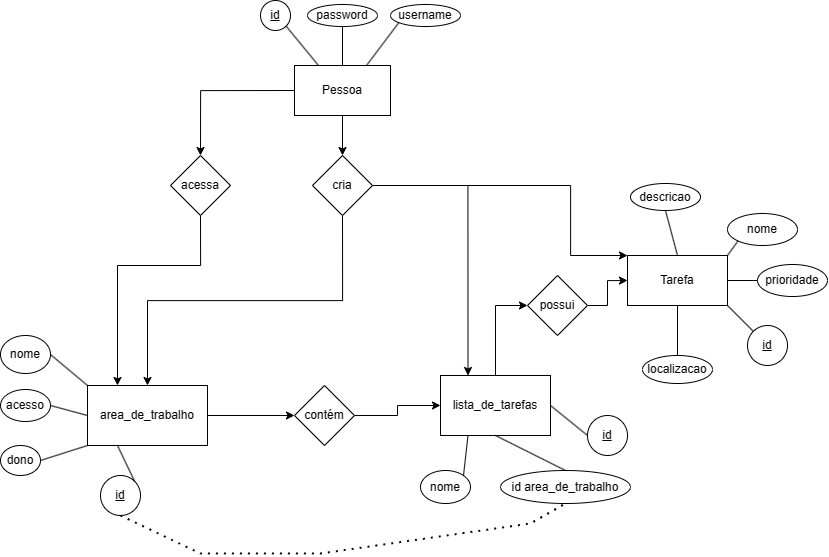

The diagram above was exported from draw.io. Its source (the exported page's mxGraphModel, read from the mxfile embedded in the PNG):
<mxGraphModel dx="2227" dy="1264" grid="1" gridSize="10" guides="1" tooltips="1" connect="1" arrows="1" fold="1" page="1" pageScale="1" pageWidth="827" pageHeight="1169" math="0" shadow="0">
  <root>
    <mxCell id="0" />
    <mxCell id="1" parent="0" />
    <mxCell id="LFqv-vd2kEIITw0RuuVE-10" style="edgeStyle=orthogonalEdgeStyle;rounded=0;orthogonalLoop=1;jettySize=auto;html=1;exitX=0.5;exitY=1;exitDx=0;exitDy=0;entryX=0.5;entryY=0;entryDx=0;entryDy=0;" edge="1" parent="1" source="nyECYrgTkjTVYL-qChsw-2" target="LFqv-vd2kEIITw0RuuVE-2">
      <mxGeometry relative="1" as="geometry" />
    </mxCell>
    <mxCell id="LFqv-vd2kEIITw0RuuVE-11" style="edgeStyle=orthogonalEdgeStyle;rounded=0;orthogonalLoop=1;jettySize=auto;html=1;exitX=0;exitY=0.5;exitDx=0;exitDy=0;entryX=0.5;entryY=0;entryDx=0;entryDy=0;" edge="1" parent="1" source="nyECYrgTkjTVYL-qChsw-2" target="LFqv-vd2kEIITw0RuuVE-3">
      <mxGeometry relative="1" as="geometry" />
    </mxCell>
    <mxCell id="nyECYrgTkjTVYL-qChsw-2" value="Pessoa" style="rounded=0;whiteSpace=wrap;html=1;" parent="1" vertex="1">
      <mxGeometry x="294" y="112" width="96" height="50" as="geometry" />
    </mxCell>
    <mxCell id="nyECYrgTkjTVYL-qChsw-3" value="username" style="ellipse;whiteSpace=wrap;html=1;" parent="1" vertex="1">
      <mxGeometry x="390" y="51" width="70" height="22" as="geometry" />
    </mxCell>
    <mxCell id="nyECYrgTkjTVYL-qChsw-4" value="password" style="ellipse;whiteSpace=wrap;html=1;" parent="1" vertex="1">
      <mxGeometry x="307" y="51" width="70" height="22" as="geometry" />
    </mxCell>
    <mxCell id="nyECYrgTkjTVYL-qChsw-5" value="&lt;u&gt;id&lt;/u&gt;" style="ellipse;whiteSpace=wrap;html=1;" parent="1" vertex="1">
      <mxGeometry x="260" y="47" width="30" height="30" as="geometry" />
    </mxCell>
    <mxCell id="nyECYrgTkjTVYL-qChsw-10" value="" style="endArrow=none;html=1;rounded=0;exitX=1;exitY=1;exitDx=0;exitDy=0;entryX=0.25;entryY=0;entryDx=0;entryDy=0;" parent="1" source="nyECYrgTkjTVYL-qChsw-5" target="nyECYrgTkjTVYL-qChsw-2" edge="1">
      <mxGeometry width="50" height="50" relative="1" as="geometry">
        <mxPoint x="350" y="272" as="sourcePoint" />
        <mxPoint x="400" y="222" as="targetPoint" />
      </mxGeometry>
    </mxCell>
    <mxCell id="nyECYrgTkjTVYL-qChsw-11" value="" style="endArrow=none;html=1;rounded=0;entryX=0.5;entryY=1;entryDx=0;entryDy=0;exitX=0.5;exitY=0;exitDx=0;exitDy=0;" parent="1" source="nyECYrgTkjTVYL-qChsw-2" target="nyECYrgTkjTVYL-qChsw-4" edge="1">
      <mxGeometry width="50" height="50" relative="1" as="geometry">
        <mxPoint x="350" y="272" as="sourcePoint" />
        <mxPoint x="400" y="222" as="targetPoint" />
      </mxGeometry>
    </mxCell>
    <mxCell id="nyECYrgTkjTVYL-qChsw-12" value="" style="endArrow=none;html=1;rounded=0;entryX=0;entryY=1;entryDx=0;entryDy=0;exitX=0.75;exitY=0;exitDx=0;exitDy=0;" parent="1" source="nyECYrgTkjTVYL-qChsw-2" target="nyECYrgTkjTVYL-qChsw-3" edge="1">
      <mxGeometry width="50" height="50" relative="1" as="geometry">
        <mxPoint x="350" y="272" as="sourcePoint" />
        <mxPoint x="400" y="222" as="targetPoint" />
      </mxGeometry>
    </mxCell>
    <mxCell id="nyECYrgTkjTVYL-qChsw-13" value="Tarefa" style="rounded=0;whiteSpace=wrap;html=1;" parent="1" vertex="1">
      <mxGeometry x="627" y="302" width="100" height="50" as="geometry" />
    </mxCell>
    <mxCell id="nyECYrgTkjTVYL-qChsw-14" value="descricao" style="ellipse;whiteSpace=wrap;html=1;" parent="1" vertex="1">
      <mxGeometry x="630" y="230" width="70" height="27" as="geometry" />
    </mxCell>
    <mxCell id="nyECYrgTkjTVYL-qChsw-16" value="prioridade" style="ellipse;whiteSpace=wrap;html=1;" parent="1" vertex="1">
      <mxGeometry x="757" y="311" width="70" height="32" as="geometry" />
    </mxCell>
    <mxCell id="nyECYrgTkjTVYL-qChsw-17" value="&lt;u&gt;id&lt;/u&gt;" style="ellipse;whiteSpace=wrap;html=1;" parent="1" vertex="1">
      <mxGeometry x="747" y="372" width="40" height="40" as="geometry" />
    </mxCell>
    <mxCell id="nyECYrgTkjTVYL-qChsw-18" value="localizacao" style="ellipse;whiteSpace=wrap;html=1;" parent="1" vertex="1">
      <mxGeometry x="642" y="402" width="70" height="28" as="geometry" />
    </mxCell>
    <mxCell id="LFqv-vd2kEIITw0RuuVE-34" style="edgeStyle=orthogonalEdgeStyle;rounded=0;orthogonalLoop=1;jettySize=auto;html=1;exitX=1;exitY=0.5;exitDx=0;exitDy=0;entryX=0;entryY=0.5;entryDx=0;entryDy=0;" edge="1" parent="1" source="nyECYrgTkjTVYL-qChsw-19" target="LFqv-vd2kEIITw0RuuVE-33">
      <mxGeometry relative="1" as="geometry" />
    </mxCell>
    <mxCell id="nyECYrgTkjTVYL-qChsw-19" value="area_de_trabalho" style="rounded=0;whiteSpace=wrap;html=1;" parent="1" vertex="1">
      <mxGeometry x="87" y="432" width="120" height="60" as="geometry" />
    </mxCell>
    <mxCell id="LFqv-vd2kEIITw0RuuVE-17" style="edgeStyle=orthogonalEdgeStyle;rounded=0;orthogonalLoop=1;jettySize=auto;html=1;exitX=0.5;exitY=1;exitDx=0;exitDy=0;entryX=0.5;entryY=0;entryDx=0;entryDy=0;" edge="1" parent="1" source="LFqv-vd2kEIITw0RuuVE-2" target="nyECYrgTkjTVYL-qChsw-19">
      <mxGeometry relative="1" as="geometry" />
    </mxCell>
    <mxCell id="LFqv-vd2kEIITw0RuuVE-39" style="edgeStyle=orthogonalEdgeStyle;rounded=0;orthogonalLoop=1;jettySize=auto;html=1;exitX=1;exitY=0.5;exitDx=0;exitDy=0;entryX=0.25;entryY=0;entryDx=0;entryDy=0;" edge="1" parent="1" source="LFqv-vd2kEIITw0RuuVE-2" target="LFqv-vd2kEIITw0RuuVE-9">
      <mxGeometry relative="1" as="geometry" />
    </mxCell>
    <mxCell id="LFqv-vd2kEIITw0RuuVE-40" style="edgeStyle=orthogonalEdgeStyle;rounded=0;orthogonalLoop=1;jettySize=auto;html=1;exitX=1;exitY=0.5;exitDx=0;exitDy=0;entryX=0;entryY=0;entryDx=0;entryDy=0;" edge="1" parent="1" source="LFqv-vd2kEIITw0RuuVE-2" target="nyECYrgTkjTVYL-qChsw-13">
      <mxGeometry relative="1" as="geometry">
        <Array as="points">
          <mxPoint x="570" y="232" />
          <mxPoint x="570" y="302" />
        </Array>
      </mxGeometry>
    </mxCell>
    <mxCell id="LFqv-vd2kEIITw0RuuVE-2" value="cria" style="rhombus;whiteSpace=wrap;html=1;" vertex="1" parent="1">
      <mxGeometry x="312" y="202" width="60" height="60" as="geometry" />
    </mxCell>
    <mxCell id="LFqv-vd2kEIITw0RuuVE-18" style="edgeStyle=orthogonalEdgeStyle;rounded=0;orthogonalLoop=1;jettySize=auto;html=1;exitX=0.5;exitY=1;exitDx=0;exitDy=0;entryX=0.25;entryY=0;entryDx=0;entryDy=0;" edge="1" parent="1" source="LFqv-vd2kEIITw0RuuVE-3" target="nyECYrgTkjTVYL-qChsw-19">
      <mxGeometry relative="1" as="geometry">
        <Array as="points">
          <mxPoint x="200" y="312" />
          <mxPoint x="117" y="312" />
        </Array>
      </mxGeometry>
    </mxCell>
    <mxCell id="LFqv-vd2kEIITw0RuuVE-3" value="acessa" style="rhombus;whiteSpace=wrap;html=1;" vertex="1" parent="1">
      <mxGeometry x="170" y="202" width="60" height="60" as="geometry" />
    </mxCell>
    <mxCell id="LFqv-vd2kEIITw0RuuVE-4" value="nome" style="ellipse;whiteSpace=wrap;html=1;" vertex="1" parent="1">
      <mxGeometry y="382" width="50" height="38" as="geometry" />
    </mxCell>
    <mxCell id="LFqv-vd2kEIITw0RuuVE-5" value="&lt;u&gt;id&lt;/u&gt;" style="ellipse;whiteSpace=wrap;html=1;" vertex="1" parent="1">
      <mxGeometry x="100" y="522" width="40" height="40" as="geometry" />
    </mxCell>
    <mxCell id="LFqv-vd2kEIITw0RuuVE-6" value="dono" style="ellipse;whiteSpace=wrap;html=1;" vertex="1" parent="1">
      <mxGeometry y="492" width="40" height="30" as="geometry" />
    </mxCell>
    <mxCell id="LFqv-vd2kEIITw0RuuVE-37" style="edgeStyle=orthogonalEdgeStyle;rounded=0;orthogonalLoop=1;jettySize=auto;html=1;exitX=0.5;exitY=0;exitDx=0;exitDy=0;entryX=0;entryY=0.5;entryDx=0;entryDy=0;" edge="1" parent="1" source="LFqv-vd2kEIITw0RuuVE-9" target="LFqv-vd2kEIITw0RuuVE-36">
      <mxGeometry relative="1" as="geometry" />
    </mxCell>
    <mxCell id="LFqv-vd2kEIITw0RuuVE-9" value="lista_de_tarefas" style="rounded=0;whiteSpace=wrap;html=1;" vertex="1" parent="1">
      <mxGeometry x="440" y="422" width="110" height="60" as="geometry" />
    </mxCell>
    <mxCell id="LFqv-vd2kEIITw0RuuVE-12" value="nome" style="ellipse;whiteSpace=wrap;html=1;" vertex="1" parent="1">
      <mxGeometry x="420" y="517" width="50" height="33" as="geometry" />
    </mxCell>
    <mxCell id="LFqv-vd2kEIITw0RuuVE-13" value="&lt;u&gt;id&lt;/u&gt;" style="ellipse;whiteSpace=wrap;html=1;" vertex="1" parent="1">
      <mxGeometry x="587" y="462" width="40" height="40" as="geometry" />
    </mxCell>
    <mxCell id="LFqv-vd2kEIITw0RuuVE-14" value="id area_de_trabalho" style="ellipse;whiteSpace=wrap;html=1;" vertex="1" parent="1">
      <mxGeometry x="500" y="517" width="130" height="33" as="geometry" />
    </mxCell>
    <mxCell id="LFqv-vd2kEIITw0RuuVE-15" value="" style="endArrow=none;dashed=1;html=1;dashPattern=1 3;strokeWidth=2;rounded=0;exitX=0.5;exitY=1;exitDx=0;exitDy=0;entryX=0.5;entryY=1;entryDx=0;entryDy=0;" edge="1" parent="1" source="LFqv-vd2kEIITw0RuuVE-5" target="LFqv-vd2kEIITw0RuuVE-14">
      <mxGeometry width="50" height="50" relative="1" as="geometry">
        <mxPoint x="390" y="542" as="sourcePoint" />
        <mxPoint x="440" y="492" as="targetPoint" />
        <Array as="points">
          <mxPoint x="200" y="600" />
          <mxPoint x="320" y="600" />
          <mxPoint x="530" y="570" />
        </Array>
      </mxGeometry>
    </mxCell>
    <mxCell id="LFqv-vd2kEIITw0RuuVE-19" value="acesso" style="ellipse;whiteSpace=wrap;html=1;" vertex="1" parent="1">
      <mxGeometry y="436" width="50" height="32" as="geometry" />
    </mxCell>
    <mxCell id="LFqv-vd2kEIITw0RuuVE-20" value="nome" style="ellipse;whiteSpace=wrap;html=1;" vertex="1" parent="1">
      <mxGeometry x="727" y="260" width="70" height="32" as="geometry" />
    </mxCell>
    <mxCell id="LFqv-vd2kEIITw0RuuVE-21" value="" style="endArrow=none;html=1;rounded=0;exitX=1;exitY=0;exitDx=0;exitDy=0;entryX=0.25;entryY=1;entryDx=0;entryDy=0;" edge="1" parent="1" source="LFqv-vd2kEIITw0RuuVE-5" target="nyECYrgTkjTVYL-qChsw-19">
      <mxGeometry width="50" height="50" relative="1" as="geometry">
        <mxPoint x="390" y="452" as="sourcePoint" />
        <mxPoint x="440" y="402" as="targetPoint" />
      </mxGeometry>
    </mxCell>
    <mxCell id="LFqv-vd2kEIITw0RuuVE-22" value="" style="endArrow=none;html=1;rounded=0;exitX=1;exitY=0.5;exitDx=0;exitDy=0;entryX=0;entryY=1;entryDx=0;entryDy=0;" edge="1" parent="1" source="LFqv-vd2kEIITw0RuuVE-6" target="nyECYrgTkjTVYL-qChsw-19">
      <mxGeometry width="50" height="50" relative="1" as="geometry">
        <mxPoint x="390" y="452" as="sourcePoint" />
        <mxPoint x="440" y="402" as="targetPoint" />
      </mxGeometry>
    </mxCell>
    <mxCell id="LFqv-vd2kEIITw0RuuVE-23" value="" style="endArrow=none;html=1;rounded=0;exitX=1;exitY=0.5;exitDx=0;exitDy=0;entryX=0;entryY=0.5;entryDx=0;entryDy=0;" edge="1" parent="1" source="LFqv-vd2kEIITw0RuuVE-19" target="nyECYrgTkjTVYL-qChsw-19">
      <mxGeometry width="50" height="50" relative="1" as="geometry">
        <mxPoint x="390" y="452" as="sourcePoint" />
        <mxPoint x="440" y="402" as="targetPoint" />
      </mxGeometry>
    </mxCell>
    <mxCell id="LFqv-vd2kEIITw0RuuVE-24" value="" style="endArrow=none;html=1;rounded=0;exitX=1;exitY=0.5;exitDx=0;exitDy=0;entryX=0;entryY=0;entryDx=0;entryDy=0;" edge="1" parent="1" source="LFqv-vd2kEIITw0RuuVE-4" target="nyECYrgTkjTVYL-qChsw-19">
      <mxGeometry width="50" height="50" relative="1" as="geometry">
        <mxPoint x="390" y="452" as="sourcePoint" />
        <mxPoint x="440" y="402" as="targetPoint" />
      </mxGeometry>
    </mxCell>
    <mxCell id="LFqv-vd2kEIITw0RuuVE-25" value="" style="endArrow=none;html=1;rounded=0;exitX=0;exitY=0.5;exitDx=0;exitDy=0;entryX=1;entryY=0.5;entryDx=0;entryDy=0;" edge="1" parent="1" source="LFqv-vd2kEIITw0RuuVE-13" target="LFqv-vd2kEIITw0RuuVE-9">
      <mxGeometry width="50" height="50" relative="1" as="geometry">
        <mxPoint x="390" y="452" as="sourcePoint" />
        <mxPoint x="440" y="402" as="targetPoint" />
      </mxGeometry>
    </mxCell>
    <mxCell id="LFqv-vd2kEIITw0RuuVE-26" value="" style="endArrow=none;html=1;rounded=0;exitX=0.5;exitY=0;exitDx=0;exitDy=0;entryX=0.5;entryY=1;entryDx=0;entryDy=0;" edge="1" parent="1" source="LFqv-vd2kEIITw0RuuVE-14" target="LFqv-vd2kEIITw0RuuVE-9">
      <mxGeometry width="50" height="50" relative="1" as="geometry">
        <mxPoint x="390" y="452" as="sourcePoint" />
        <mxPoint x="440" y="402" as="targetPoint" />
      </mxGeometry>
    </mxCell>
    <mxCell id="LFqv-vd2kEIITw0RuuVE-27" value="" style="endArrow=none;html=1;rounded=0;exitX=1;exitY=0;exitDx=0;exitDy=0;entryX=0.25;entryY=1;entryDx=0;entryDy=0;" edge="1" parent="1" source="LFqv-vd2kEIITw0RuuVE-12" target="LFqv-vd2kEIITw0RuuVE-9">
      <mxGeometry width="50" height="50" relative="1" as="geometry">
        <mxPoint x="390" y="452" as="sourcePoint" />
        <mxPoint x="440" y="402" as="targetPoint" />
      </mxGeometry>
    </mxCell>
    <mxCell id="LFqv-vd2kEIITw0RuuVE-28" value="" style="endArrow=none;html=1;rounded=0;entryX=0;entryY=0;entryDx=0;entryDy=0;exitX=1;exitY=1;exitDx=0;exitDy=0;" edge="1" parent="1" source="nyECYrgTkjTVYL-qChsw-13" target="nyECYrgTkjTVYL-qChsw-17">
      <mxGeometry width="50" height="50" relative="1" as="geometry">
        <mxPoint x="390" y="452" as="sourcePoint" />
        <mxPoint x="440" y="402" as="targetPoint" />
      </mxGeometry>
    </mxCell>
    <mxCell id="LFqv-vd2kEIITw0RuuVE-29" value="" style="endArrow=none;html=1;rounded=0;entryX=0.5;entryY=1;entryDx=0;entryDy=0;exitX=0.5;exitY=0;exitDx=0;exitDy=0;" edge="1" parent="1" source="nyECYrgTkjTVYL-qChsw-18" target="nyECYrgTkjTVYL-qChsw-13">
      <mxGeometry width="50" height="50" relative="1" as="geometry">
        <mxPoint x="390" y="452" as="sourcePoint" />
        <mxPoint x="440" y="402" as="targetPoint" />
      </mxGeometry>
    </mxCell>
    <mxCell id="LFqv-vd2kEIITw0RuuVE-30" value="" style="endArrow=none;html=1;rounded=0;entryX=0;entryY=0.5;entryDx=0;entryDy=0;exitX=1;exitY=0.5;exitDx=0;exitDy=0;" edge="1" parent="1" source="nyECYrgTkjTVYL-qChsw-13" target="nyECYrgTkjTVYL-qChsw-16">
      <mxGeometry width="50" height="50" relative="1" as="geometry">
        <mxPoint x="390" y="452" as="sourcePoint" />
        <mxPoint x="440" y="402" as="targetPoint" />
      </mxGeometry>
    </mxCell>
    <mxCell id="LFqv-vd2kEIITw0RuuVE-31" value="" style="endArrow=none;html=1;rounded=0;entryX=0;entryY=1;entryDx=0;entryDy=0;exitX=1;exitY=0;exitDx=0;exitDy=0;" edge="1" parent="1" source="nyECYrgTkjTVYL-qChsw-13" target="LFqv-vd2kEIITw0RuuVE-20">
      <mxGeometry width="50" height="50" relative="1" as="geometry">
        <mxPoint x="390" y="452" as="sourcePoint" />
        <mxPoint x="440" y="402" as="targetPoint" />
      </mxGeometry>
    </mxCell>
    <mxCell id="LFqv-vd2kEIITw0RuuVE-32" value="" style="endArrow=none;html=1;rounded=0;entryX=0.5;entryY=1;entryDx=0;entryDy=0;exitX=0.5;exitY=0;exitDx=0;exitDy=0;" edge="1" parent="1" source="nyECYrgTkjTVYL-qChsw-13" target="nyECYrgTkjTVYL-qChsw-14">
      <mxGeometry width="50" height="50" relative="1" as="geometry">
        <mxPoint x="390" y="452" as="sourcePoint" />
        <mxPoint x="440" y="402" as="targetPoint" />
      </mxGeometry>
    </mxCell>
    <mxCell id="LFqv-vd2kEIITw0RuuVE-35" style="edgeStyle=orthogonalEdgeStyle;rounded=0;orthogonalLoop=1;jettySize=auto;html=1;exitX=1;exitY=0.5;exitDx=0;exitDy=0;entryX=0;entryY=0.5;entryDx=0;entryDy=0;" edge="1" parent="1" source="LFqv-vd2kEIITw0RuuVE-33" target="LFqv-vd2kEIITw0RuuVE-9">
      <mxGeometry relative="1" as="geometry" />
    </mxCell>
    <mxCell id="LFqv-vd2kEIITw0RuuVE-33" value="contém" style="rhombus;whiteSpace=wrap;html=1;" vertex="1" parent="1">
      <mxGeometry x="294" y="432" width="60" height="60" as="geometry" />
    </mxCell>
    <mxCell id="LFqv-vd2kEIITw0RuuVE-38" style="edgeStyle=orthogonalEdgeStyle;rounded=0;orthogonalLoop=1;jettySize=auto;html=1;exitX=1;exitY=0.5;exitDx=0;exitDy=0;entryX=0;entryY=0.5;entryDx=0;entryDy=0;" edge="1" parent="1" source="LFqv-vd2kEIITw0RuuVE-36" target="nyECYrgTkjTVYL-qChsw-13">
      <mxGeometry relative="1" as="geometry" />
    </mxCell>
    <mxCell id="LFqv-vd2kEIITw0RuuVE-36" value="possui" style="rhombus;whiteSpace=wrap;html=1;" vertex="1" parent="1">
      <mxGeometry x="527" y="322" width="60" height="60" as="geometry" />
    </mxCell>
  </root>
</mxGraphModel>